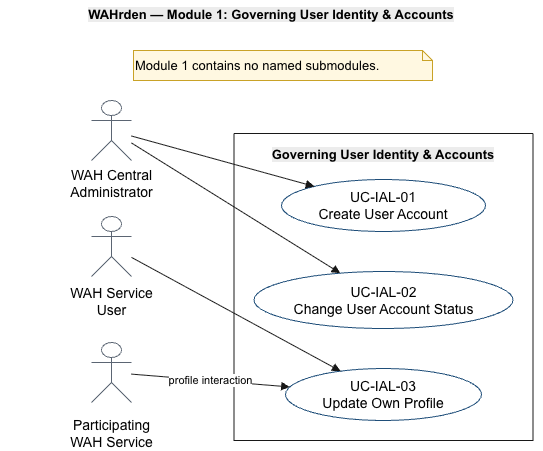

The diagram above was exported from draw.io. Its source (the exported page's mxGraphModel, read from the mxfile embedded in the PNG):
<mxGraphModel dx="1361" dy="800" grid="1" gridSize="10" guides="1" tooltips="1" connect="1" arrows="1" fold="1" page="1" pageScale="1" pageWidth="827" pageHeight="1169" math="0" shadow="0">
  <root>
    <mxCell id="0" />
    <mxCell id="1" parent="0" />
    <UserObject label="" plantUmlData="{&#10;  &quot;data&quot;: &quot;@startuml WAHrden_Module_1_UCD_V9\nleft to right direction\nskinparam packageStyle rectangle\nskinparam shadowing false\nskinparam defaultFontName Arial\nskinparam usecaseBackgroundColor #FFFFFF\nskinparam usecaseBorderColor #1F4E79\nskinparam actorBorderColor #5B6573\nskinparam actorBackgroundColor #FFFFFF\nskinparam packageBorderColor #1F4E79\nskinparam packageBackgroundColor #F5F8FC\nskinparam noteBackgroundColor #FFF8E1\nskinparam noteBorderColor #C9A227\nskinparam linetype ortho\n\nactor \&quot;WAH Central\\nAdministrator\&quot; as WAHCA\nactor \&quot;WAH Service\\nUser\&quot; as WSU\nactor \&quot;Participating\\nWAH Service\&quot; as PWS\n\nrectangle \&quot;Module 1\\nGoverning User Identity &amp; Accounts\&quot; as M1 {\n  usecase \&quot;UC-IAL-01\\nCreate User Account\&quot; as U1\n  usecase \&quot;UC-IAL-02\\nChange User Account Status\&quot; as U2\n  usecase \&quot;UC-IAL-03\\nUpdate Own Profile\&quot; as U3\n}\n\nWAHCA --&gt; U1\nWAHCA --&gt; U2\nWSU --&gt; U3\nPWS --&gt; U3 : profile interaction\n\nnote bottom of M1\n  Module 1 contains no named submodules in V9.\n  No explicit &lt;&lt;include&gt;&gt; or &lt;&lt;extend&gt;&gt; relationships are defined.\nend note\n\n@enduml&quot;,&#10;  &quot;config&quot;: null&#10;}" id="fGeZCq0RcUUljy5uqh5n-1">
      <mxCell connectable="0" parent="1" style="group;transparentBounds=1;editIcon=1;lockedGroup=0;groupPadding=10;" vertex="1">
        <mxGeometry as="geometry" />
      </mxCell>
    </UserObject>
    <UserObject label="" plantUmlId="rect_0" plantUmlBaseStyle="swimlane;collapsible=0;startSize=26;fillColor=none;strokeColor=#181818;fontColor=#000000;fontSize=13;fontStyle=1;whiteSpace=wrap;shadow=0;fontFamily=Arial;" plantUmlBaseValue="Module 1&#10;Governing User Identity &amp; Accounts" id="fGeZCq0RcUUljy5uqh5n-2">
      <mxCell parent="fGeZCq0RcUUljy5uqh5n-1" style="swimlane;collapsible=0;startSize=0;fillColor=none;strokeColor=#181818;fontColor=#000000;fontSize=13;fontStyle=1;whiteSpace=wrap;shadow=0;fontFamily=Arial;" vertex="1">
        <mxGeometry height="307" width="299" x="364.5" y="243" as="geometry" />
      </mxCell>
    </UserObject>
    <UserObject label="UC-IAL-01&lt;br&gt;Create User Account" plantUmlId="uc_1" plantUmlBaseStyle="ellipse;html=1;fillColor=#FFFFFF;strokeColor=#1F4E79;whiteSpace=wrap;fontColor=#000000;fontSize=14;shadow=0;fontFamily=Arial;" plantUmlBaseValue="UC-IAL-01&lt;br&gt;Create User Account" id="fGeZCq0RcUUljy5uqh5n-3">
      <mxCell parent="fGeZCq0RcUUljy5uqh5n-2" style="ellipse;html=1;fillColor=#FFFFFF;strokeColor=#1F4E79;whiteSpace=wrap;fontColor=#000000;fontSize=14;shadow=0;fontFamily=Arial;" vertex="1">
        <mxGeometry height="52" width="204" x="47.5" y="46" as="geometry" />
      </mxCell>
    </UserObject>
    <UserObject label="UC-IAL-02&lt;br&gt;Change User Account Status" plantUmlId="uc_2" plantUmlBaseStyle="ellipse;html=1;fillColor=#FFFFFF;strokeColor=#1F4E79;whiteSpace=wrap;fontColor=#000000;fontSize=14;shadow=0;fontFamily=Arial;" plantUmlBaseValue="UC-IAL-02&lt;br&gt;Change User Account Status" id="fGeZCq0RcUUljy5uqh5n-4">
      <mxCell parent="fGeZCq0RcUUljy5uqh5n-2" style="ellipse;html=1;fillColor=#FFFFFF;strokeColor=#1F4E79;whiteSpace=wrap;fontColor=#000000;fontSize=14;shadow=0;fontFamily=Arial;" vertex="1">
        <mxGeometry height="57" width="259" x="20" y="138" as="geometry" />
      </mxCell>
    </UserObject>
    <UserObject label="UC-IAL-03&lt;br&gt;Update Own Profile" plantUmlId="uc_3" plantUmlBaseStyle="ellipse;html=1;fillColor=#FFFFFF;strokeColor=#1F4E79;whiteSpace=wrap;fontColor=#000000;fontSize=14;shadow=0;fontFamily=Arial;" plantUmlBaseValue="UC-IAL-03&lt;br&gt;Update Own Profile" id="fGeZCq0RcUUljy5uqh5n-5">
      <mxCell parent="fGeZCq0RcUUljy5uqh5n-2" style="ellipse;html=1;fillColor=#FFFFFF;strokeColor=#1F4E79;whiteSpace=wrap;fontColor=#000000;fontSize=14;shadow=0;fontFamily=Arial;" vertex="1">
        <mxGeometry height="52" width="196" x="51.5" y="235" as="geometry" />
      </mxCell>
    </UserObject>
    <mxCell id="fGeZCq0RcUUljy5uqh5n-18" parent="fGeZCq0RcUUljy5uqh5n-2" style="text;whiteSpace=wrap;html=1;align=center;" value="&lt;span style=&quot;color: rgb(0, 0, 0); font-family: Arial; font-size: 13px; font-style: normal; font-variant-ligatures: normal; font-variant-caps: normal; font-weight: 700; letter-spacing: normal; orphans: 2; text-indent: 0px; text-transform: none; widows: 2; word-spacing: 0px; -webkit-text-stroke-width: 0px; white-space: normal; background-color: rgb(236, 236, 236); text-decoration-thickness: initial; text-decoration-style: initial; text-decoration-color: initial; float: none; display: inline !important;&quot;&gt;Governing User Identity &amp;amp; Accounts&lt;/span&gt;" vertex="1">
      <mxGeometry height="30" width="260" x="19.5" y="7" as="geometry" />
    </mxCell>
    <UserObject label="" plantUmlId="actor_4" plantUmlBaseStyle="shape=umlActor;html=1;fillColor=#FFFFFF;strokeColor=#5B6573;fontColor=#000000;fontSize=14;shadow=0;fontFamily=Arial;" plantUmlBaseValue="" id="fGeZCq0RcUUljy5uqh5n-6">
      <mxCell parent="fGeZCq0RcUUljy5uqh5n-1" style="shape=umlActor;html=1;fillColor=#FFFFFF;strokeColor=#5B6573;fontColor=#000000;fontSize=14;shadow=0;fontFamily=Arial;" vertex="1">
        <mxGeometry height="60" width="40" x="222" y="210" as="geometry" />
      </mxCell>
    </UserObject>
    <UserObject label="WAH Central&#10;Administrator" plantUmlId="actorlbl_5" plantUmlBaseStyle="text;html=1;align=center;verticalAlign=top;fontColor=#000000;fontSize=14;fontFamily=Arial;" plantUmlBaseValue="WAH Central&#10;Administrator" id="fGeZCq0RcUUljy5uqh5n-7">
      <mxCell parent="fGeZCq0RcUUljy5uqh5n-1" style="text;html=1;align=center;verticalAlign=top;fontColor=#000000;fontSize=14;fontFamily=Arial;" vertex="1">
        <mxGeometry height="17" width="203" x="140.5" y="270" as="geometry" />
      </mxCell>
    </UserObject>
    <UserObject label="" plantUmlId="actor_6" plantUmlBaseStyle="shape=umlActor;html=1;fillColor=#FFFFFF;strokeColor=#5B6573;fontColor=#000000;fontSize=14;shadow=0;fontFamily=Arial;" plantUmlBaseValue="" id="fGeZCq0RcUUljy5uqh5n-8">
      <mxCell parent="fGeZCq0RcUUljy5uqh5n-1" style="shape=umlActor;html=1;fillColor=#FFFFFF;strokeColor=#5B6573;fontColor=#000000;fontSize=14;shadow=0;fontFamily=Arial;" vertex="1">
        <mxGeometry height="60" width="40" x="222" y="326" as="geometry" />
      </mxCell>
    </UserObject>
    <UserObject label="WAH Service&#10;User" plantUmlId="actorlbl_7" plantUmlBaseStyle="text;html=1;align=center;verticalAlign=top;fontColor=#000000;fontSize=14;fontFamily=Arial;" plantUmlBaseValue="WAH Service&#10;User" id="fGeZCq0RcUUljy5uqh5n-9">
      <mxCell parent="fGeZCq0RcUUljy5uqh5n-1" style="text;html=1;align=center;verticalAlign=top;fontColor=#000000;fontSize=14;fontFamily=Arial;" vertex="1">
        <mxGeometry height="17" width="144" x="170" y="388" as="geometry" />
      </mxCell>
    </UserObject>
    <UserObject label="" plantUmlId="actor_8" plantUmlBaseStyle="shape=umlActor;html=1;fillColor=#FFFFFF;strokeColor=#5B6573;fontColor=#000000;fontSize=14;shadow=0;fontFamily=Arial;" plantUmlBaseValue="" id="fGeZCq0RcUUljy5uqh5n-10">
      <mxCell parent="fGeZCq0RcUUljy5uqh5n-1" style="shape=umlActor;html=1;fillColor=#FFFFFF;strokeColor=#5B6573;fontColor=#000000;fontSize=14;shadow=0;fontFamily=Arial;" vertex="1">
        <mxGeometry height="60" width="40" x="222" y="452" as="geometry" />
      </mxCell>
    </UserObject>
    <UserObject label="Participating&#10;WAH Service" plantUmlId="actorlbl_9" plantUmlBaseStyle="text;html=1;align=center;verticalAlign=top;fontColor=#000000;fontSize=14;fontFamily=Arial;" plantUmlBaseValue="Participating&#10;WAH Service" id="fGeZCq0RcUUljy5uqh5n-11">
      <mxCell parent="fGeZCq0RcUUljy5uqh5n-1" style="text;html=1;align=center;verticalAlign=top;fontColor=#000000;fontSize=14;fontFamily=Arial;" vertex="1">
        <mxGeometry height="17" width="203" x="140.5" y="520" as="geometry" />
      </mxCell>
    </UserObject>
    <UserObject label="" plantUmlId="rel_10" plantUmlBaseStyle="endArrow=block;endFill=1;strokeColor=#181818;fontColor=#000000;fontSize=11;edgeStyle=orthogonalEdgeStyle;rounded=0;html=1;fontFamily=Arial;curved=0;endSize=6;sourcePerimeterSpacing=0;targetPerimeterSpacing=0;" plantUmlBaseValue="" id="fGeZCq0RcUUljy5uqh5n-12">
      <mxCell edge="1" parent="fGeZCq0RcUUljy5uqh5n-1" source="fGeZCq0RcUUljy5uqh5n-6" style="endArrow=block;endFill=1;strokeColor=#181818;fontColor=#000000;fontSize=11;rounded=0;html=1;fontFamily=Arial;curved=0;endSize=6;sourcePerimeterSpacing=0;targetPerimeterSpacing=0;" target="fGeZCq0RcUUljy5uqh5n-3">
        <mxGeometry relative="1" as="geometry" />
      </mxCell>
    </UserObject>
    <UserObject label="" plantUmlId="rel_11" plantUmlBaseStyle="endArrow=block;endFill=1;strokeColor=#181818;fontColor=#000000;fontSize=11;edgeStyle=orthogonalEdgeStyle;rounded=0;html=1;fontFamily=Arial;curved=0;endSize=6;sourcePerimeterSpacing=0;targetPerimeterSpacing=0;" plantUmlBaseValue="" id="fGeZCq0RcUUljy5uqh5n-13">
      <mxCell edge="1" parent="fGeZCq0RcUUljy5uqh5n-1" source="fGeZCq0RcUUljy5uqh5n-6" style="endArrow=block;endFill=1;strokeColor=#181818;fontColor=#000000;fontSize=11;rounded=0;html=1;fontFamily=Arial;curved=0;endSize=6;sourcePerimeterSpacing=0;targetPerimeterSpacing=0;" target="fGeZCq0RcUUljy5uqh5n-4">
        <mxGeometry relative="1" as="geometry" />
      </mxCell>
    </UserObject>
    <UserObject label="" plantUmlId="rel_12" plantUmlBaseStyle="endArrow=block;endFill=1;strokeColor=#181818;fontColor=#000000;fontSize=11;edgeStyle=orthogonalEdgeStyle;rounded=0;html=1;fontFamily=Arial;curved=0;endSize=6;sourcePerimeterSpacing=0;targetPerimeterSpacing=0;" plantUmlBaseValue="" id="fGeZCq0RcUUljy5uqh5n-14">
      <mxCell edge="1" parent="fGeZCq0RcUUljy5uqh5n-1" source="fGeZCq0RcUUljy5uqh5n-8" style="endArrow=block;endFill=1;strokeColor=#181818;fontColor=#000000;fontSize=11;rounded=0;html=1;fontFamily=Arial;curved=0;endSize=6;sourcePerimeterSpacing=0;targetPerimeterSpacing=0;" target="fGeZCq0RcUUljy5uqh5n-5">
        <mxGeometry relative="1" as="geometry" />
      </mxCell>
    </UserObject>
    <UserObject label="profile interaction" plantUmlId="rel_13" plantUmlBaseStyle="endArrow=block;endFill=1;strokeColor=#181818;fontColor=#000000;fontSize=11;edgeStyle=orthogonalEdgeStyle;rounded=0;html=1;fontFamily=Arial;curved=0;endSize=6;sourcePerimeterSpacing=0;targetPerimeterSpacing=0;" plantUmlBaseValue="profile interaction" id="fGeZCq0RcUUljy5uqh5n-15">
      <mxCell edge="1" parent="fGeZCq0RcUUljy5uqh5n-1" source="fGeZCq0RcUUljy5uqh5n-10" style="endArrow=block;endFill=1;strokeColor=#181818;fontColor=#000000;fontSize=11;rounded=0;html=1;fontFamily=Arial;curved=0;endSize=6;sourcePerimeterSpacing=0;targetPerimeterSpacing=0;" target="fGeZCq0RcUUljy5uqh5n-5">
        <mxGeometry relative="1" as="geometry" />
      </mxCell>
    </UserObject>
    <UserObject label="Module 1 contains no named submodules." plantUmlId="note_14" plantUmlBaseStyle="shape=note;size=10;fillColor=#FFF8E1;strokeColor=#C9A227;fontSize=13;whiteSpace=wrap;align=left;shadow=0;fontFamily=Arial;" plantUmlBaseValue="Module 1 contains no named submodules in V9.&#10;No explicit «include» or «extend» relationships are defined." id="fGeZCq0RcUUljy5uqh5n-16">
      <mxCell parent="fGeZCq0RcUUljy5uqh5n-1" style="shape=note;size=10;fillColor=#FFF8E1;strokeColor=#C9A227;fontSize=13;whiteSpace=wrap;align=left;shadow=0;fontFamily=Arial;" vertex="1">
        <mxGeometry height="30" width="299" x="264" y="160" as="geometry" />
      </mxCell>
    </UserObject>
    <mxCell id="fGeZCq0RcUUljy5uqh5n-17" parent="1" style="text;whiteSpace=wrap;html=1;align=center;" value="&lt;span style=&quot;color: rgb(0, 0, 0); font-family: Arial; font-size: 13px; font-style: normal; font-variant-ligatures: normal; font-variant-caps: normal; font-weight: 700; letter-spacing: normal; orphans: 2; text-indent: 0px; text-transform: none; widows: 2; word-spacing: 0px; -webkit-text-stroke-width: 0px; white-space: normal; background-color: rgb(236, 236, 236); text-decoration-thickness: initial; text-decoration-style: initial; text-decoration-color: initial; float: none; display: inline !important;&quot;&gt;WAHrden — Module 1: Governing User Identity &amp;amp; Accounts&lt;/span&gt;" vertex="1">
      <mxGeometry height="30" width="380" x="212" y="110" as="geometry" />
    </mxCell>
  </root>
</mxGraphModel>